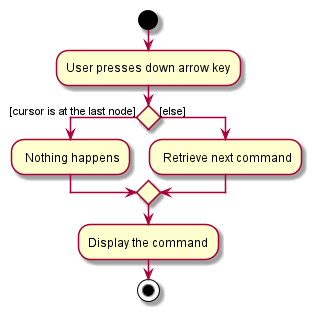

The diagram above was rendered by PlantUML. Its source (embedded in the PNG):
@startuml
start
:User presses down arrow key;
if () then ([cursor is at the last node])
    : Nothing happens;
else ([else])
    : Retrieve next command;
endif
:Display the command;
stop
@enduml